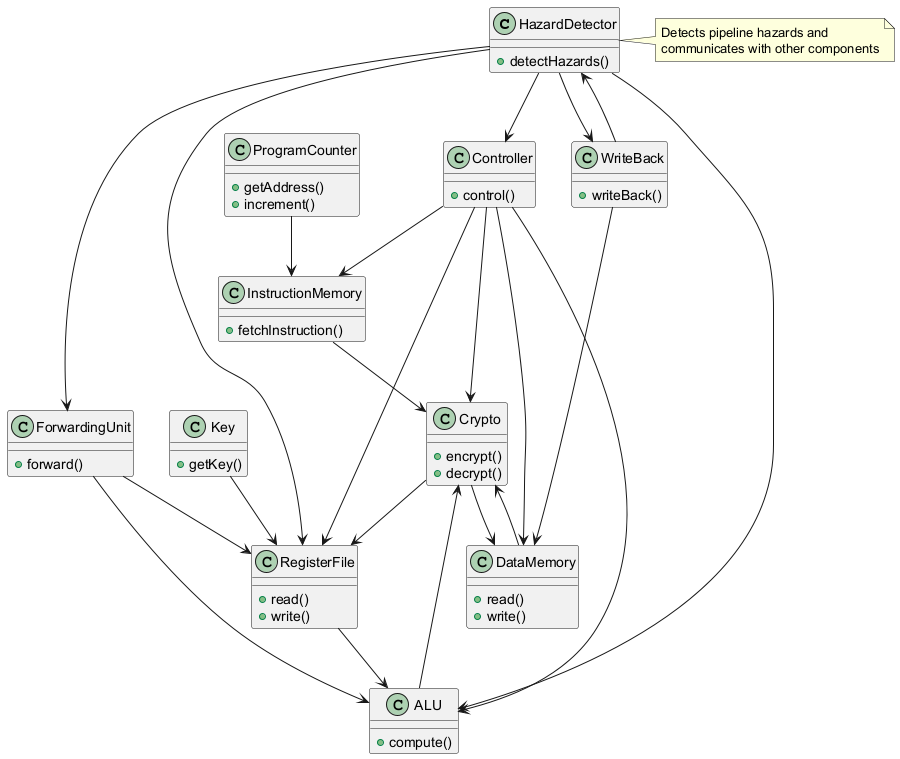

The diagram above was rendered by PlantUML. Its source (embedded in the PNG):
@startuml
class HazardDetector {
  +detectHazards()
}
class Controller {
  +control()
}
class InstructionMemory {
  +fetchInstruction()
}
class ProgramCounter {
  +getAddress()
  +increment()
}
class Crypto {
  +encrypt()
  +decrypt()
}
class RegisterFile {
  +read()
  +write()
}
class Key {
  +getKey()
}
class ALU {
  +compute()
}
class DataMemory {
  +read()
  +write()
}
class ForwardingUnit {
  +forward()
}
class WriteBack {
  +writeBack()
}

ProgramCounter --> InstructionMemory
InstructionMemory --> Crypto
Crypto --> RegisterFile
Key --> RegisterFile
RegisterFile --> ALU
ALU --> Crypto
Crypto --> DataMemory
DataMemory --> Crypto
Controller --> InstructionMemory
Controller --> RegisterFile
Controller --> ALU
Controller --> Crypto
Controller --> DataMemory
HazardDetector --> Controller
HazardDetector --> RegisterFile
HazardDetector --> ALU
HazardDetector --> ForwardingUnit
HazardDetector --> WriteBack
HazardDetector <-- WriteBack
ForwardingUnit --> RegisterFile
ForwardingUnit --> ALU
WriteBack --> DataMemory

note right of HazardDetector
  Detects pipeline hazards and
  communicates with other components
end note
@enduml